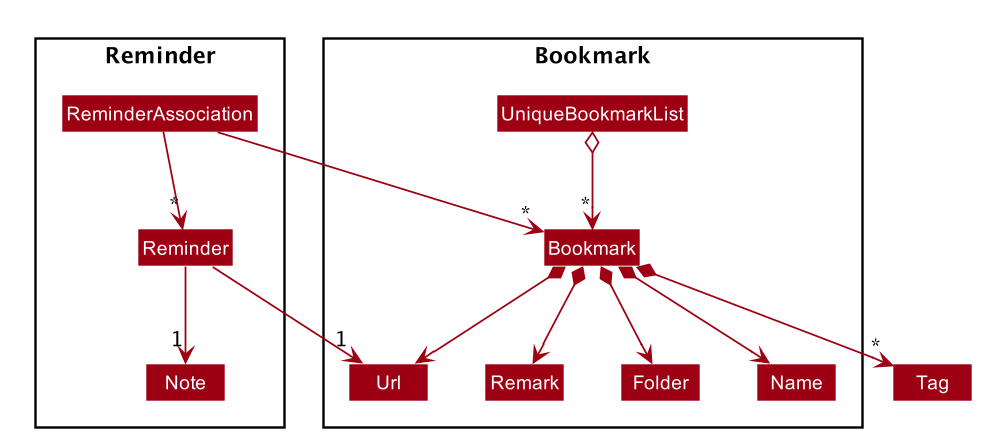

The diagram above was rendered by PlantUML. Its source (embedded in the PNG):
@startuml








skinparam BackgroundColor #FFFFFFF

skinparam Shadowing false

skinparam Class {
    FontColor #FFFFFF
    BorderThickness 1
    BorderColor #FFFFFF
    StereotypeFontColor #FFFFFF
    FontName Arial
}

skinparam Actor {
    BorderColor #000000
    Color #000000
    FontName Arial
}

skinparam Sequence {
    MessageAlign center
    BoxFontSize 15
    BoxPadding 0
    BoxFontColor #FFFFFF
    FontName Arial
}

skinparam Participant {
    FontColor #FFFFFFF
    Padding 20
}

skinparam MinClassWidth 50
skinparam ParticipantPadding 10
skinparam Shadowing false
skinparam DefaultTextAlignment center
skinparam packageStyle Rectangle

hide footbox
hide members
hide circle
skinparam arrowThickness 1.1
skinparam arrowColor #9D0012
skinparam classBackgroundColor #9D0012

Package Reminder <<Rectangle>> {
Class ReminderAssociation
Class Reminder
Class Note
}

Package Bookmark {
Class Bookmark
Class Name
Class Url
Class Remark
Class Folder
Class UniqueBookmarkList
}

ReminderAssociation --> "*" Reminder
ReminderAssociation --> "*" Bookmark
Reminder --> "1" Note
Reminder --> "1" Url

UniqueBookmarkList o--> "*" Bookmark
Bookmark *--> Name
Bookmark *--> Url
Bookmark *--> Remark
Bookmark *--> Folder
Bookmark *--> "*" Tag

@enduml